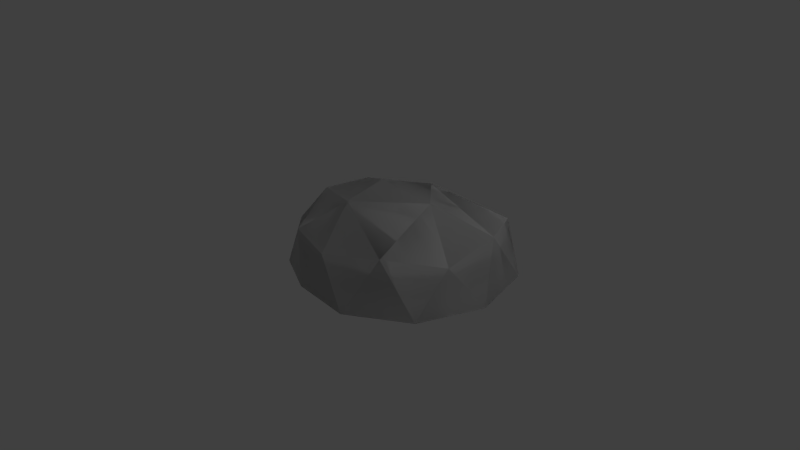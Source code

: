 # Source: rocher_simple03.blend  (saved by Blender 2.76.0; exported with 4.5.12 LTS)
import bpy
from mathutils import Matrix  # noqa: F401  (used for matrix-valued properties, if any)

bpy.ops.wm.read_factory_settings(use_empty=True)
scene = bpy.context.scene
scene.name = 'Scene'

# ---- collections
col_collection_1 = bpy.data.collections.new('Collection 1'); scene.collection.children.link(col_collection_1)

# ---- world
world_world = bpy.data.worlds.new('World'); scene.world = world_world
world_world.color = (0.05088, 0.05088, 0.05088)
world_world.use_sun_shadow = False
world_world.sun_shadow_jitter_overblur = 0.0
world_world.cycles.sampling_method = 'MANUAL'
world_world.cycles.sample_map_resolution = 256

# ---- cameras
cam_camera = bpy.data.cameras.new('Camera')
cam_camera.clip_end = 100.0
cam_camera.lens = 35.0
cam_camera.sensor_width = 32.0
cam_camera.sensor_height = 18.0
cam_camera.ortho_scale = 7.314
cam_camera.dof.focus_distance = 0.0
cam_camera.dof.aperture_fstop = 128.0

# ---- lights
light_lamp = bpy.data.lights.new('Lamp', 'POINT')
light_lamp.transmission_factor = 0.0
light_lamp.cutoff_distance = 30.0
light_lamp.energy = 100.0
light_lamp.shadow_buffer_clip_start = 1.001
light_lamp.shadow_soft_size = 0.1
light_lamp.shadow_maximum_resolution = 0.006
light_lamp.use_absolute_resolution = True
light_lamp.cycles.use_multiple_importance_sampling = False

# ---- meshes
me_icosphere_001 = bpy.data.meshes.new('Icosphere.001')
me_icosphere_001.from_pydata([(0.1464, 0.0589, -0.0249), (1.11, -0.9056, -0.0249), (-0.292, -0.9998, -0.0249), (-0.8944, 0.0, -0.0249), (-0.0449, 0.899, -0.0249), (1.663, 0.4835, -0.0249), (0.348, -1.1, 0.5505), (-0.7706, -0.535, 0.4532), (-0.7236, 0.5257, 0.4472), (1.243, 1.148, 0.5505), (1.612, -0.3009, 0.5505), (0.1618, 0.02159, 1.09), (-0.1498, -0.5814, -0.0249), (0.8297, -0.4624, -0.0249), (0.3521, -1.037, -0.0249), (1.554, -0.2779, -0.0249), (1.155, 0.3541, -0.0249), (-0.5556, 0.00245, -0.0249), (-0.7454, -0.5107, -0.0249), (0.07888, 0.5869, -0.0249), (-0.6882, 0.5, -0.0249), (1.203, 1.1, -0.0249), (1.524, -0.7389, -0.0249), (1.849, 0.07758, -0.0249), (-0.04298, -1.143, -0.0249), (0.7813, -1.208, -0.0249), (-0.9517, -0.3091, -0.0249), (-0.666, -0.8526, -0.0249), (-0.5504, 0.809, -0.0249), (-0.9511, 0.309, -0.0249), (1.632, 0.9292, -0.0249), (0.567, 1.319, -0.0249), (1.077, -0.853, 0.6621), (-0.2828, -0.9569, 0.6007), (-0.8506, 0.0, 0.5257), (-0.03044, 0.8529, 0.5378), (1.603, 0.4682, 0.6621), (0.2151, -0.5742, 1.009), (1.125, -0.1069, 1.124), (-0.4985, -0.3166, 0.8801), (-0.4244, 0.3091, 0.8508), (0.4139, 0.6252, 0.9242)], [], [(0, 13, 12), (1, 13, 15), (0, 12, 17), (0, 17, 19), (0, 19, 16), (1, 15, 22), (2, 14, 24), (3, 18, 26), (4, 20, 28), (5, 21, 30), (1, 22, 25), (2, 24, 27), (3, 26, 29), (4, 28, 31), (5, 30, 23), (6, 32, 37), (7, 33, 39), (8, 34, 40), (9, 35, 41), (10, 36, 38), (38, 41, 11), (38, 36, 41), (36, 9, 41), (41, 40, 11), (41, 35, 40), (35, 8, 40), (40, 39, 11), (40, 34, 39), (34, 7, 39), (39, 37, 11), (39, 33, 37), (33, 6, 37), (37, 38, 11), (37, 32, 38), (32, 10, 38), (23, 36, 10), (23, 30, 36), (30, 9, 36), (31, 35, 9), (31, 28, 35), (28, 8, 35), (29, 34, 8), (29, 26, 34), (26, 7, 34), (27, 33, 7), (27, 24, 33), (24, 6, 33), (25, 32, 6), (25, 22, 32), (22, 10, 32), (30, 31, 9), (30, 21, 31), (21, 4, 31), (28, 29, 8), (28, 20, 29), (20, 3, 29), (26, 27, 7), (26, 18, 27), (18, 2, 27), (24, 25, 6), (24, 14, 25), (14, 1, 25), (22, 23, 10), (22, 15, 23), (15, 5, 23), (16, 21, 5), (16, 19, 21), (19, 4, 21), (19, 20, 4), (19, 17, 20), (17, 3, 20), (17, 18, 3), (17, 12, 18), (12, 2, 18), (15, 16, 5), (15, 13, 16), (13, 0, 16), (12, 14, 2), (12, 13, 14), (13, 1, 14)])
me_icosphere_001.use_remesh_preserve_volume = False
me_icosphere_001.use_remesh_preserve_attributes = False
me_icosphere_001.use_mirror_vertex_groups = False
me_icosphere_001.update()
me_icosphere = bpy.data.meshes.new('Icosphere')
me_icosphere.from_pydata([(0.1464, 0.0589, -0.0249), (1.11, -0.9056, -0.0249), (-0.292, -0.9998, -0.0249), (-0.8944, 0.0, -0.0249), (-0.0449, 0.899, -0.0249), (1.663, 0.4835, -0.0249), (0.348, -1.1, 0.5505), (-0.7706, -0.535, 0.4532), (-0.7236, 0.5257, 0.4472), (1.243, 1.148, 0.5505), (1.612, -0.3009, 0.5505), (0.1618, 0.02159, 1.09), (-0.1498, -0.5814, -0.0249), (0.8297, -0.4624, -0.0249), (0.3521, -1.037, -0.0249), (1.554, -0.2779, -0.0249), (1.155, 0.3541, -0.0249), (-0.5556, 0.00245, -0.0249), (-0.7454, -0.5107, -0.0249), (0.07888, 0.5869, -0.0249), (-0.6882, 0.5, -0.0249), (1.203, 1.1, -0.0249), (1.524, -0.7389, -0.0249), (1.849, 0.07758, -0.0249), (-0.04298, -1.143, -0.0249), (0.7813, -1.208, -0.0249), (-0.9517, -0.3091, -0.0249), (-0.666, -0.8526, -0.0249), (-0.5504, 0.809, -0.0249), (-0.9511, 0.309, -0.0249), (1.632, 0.9292, -0.0249), (0.567, 1.319, -0.0249), (1.077, -0.853, 0.6621), (-0.2828, -0.9569, 0.6007), (-0.8506, 0.0, 0.5257), (-0.03044, 0.8529, 0.5378), (1.603, 0.4682, 0.6621), (0.2151, -0.5742, 1.009), (1.125, -0.1069, 1.124), (-0.4985, -0.3166, 0.8801), (-0.4244, 0.3091, 0.8508), (0.4139, 0.6252, 0.9242)], [], [(0, 13, 12), (1, 13, 15), (0, 12, 17), (0, 17, 19), (0, 19, 16), (1, 15, 22), (2, 14, 24), (3, 18, 26), (4, 20, 28), (5, 21, 30), (1, 22, 25), (2, 24, 27), (3, 26, 29), (4, 28, 31), (5, 30, 23), (6, 32, 37), (7, 33, 39), (8, 34, 40), (9, 35, 41), (10, 36, 38), (38, 41, 11), (38, 36, 41), (36, 9, 41), (41, 40, 11), (41, 35, 40), (35, 8, 40), (40, 39, 11), (40, 34, 39), (34, 7, 39), (39, 37, 11), (39, 33, 37), (33, 6, 37), (37, 38, 11), (37, 32, 38), (32, 10, 38), (23, 36, 10), (23, 30, 36), (30, 9, 36), (31, 35, 9), (31, 28, 35), (28, 8, 35), (29, 34, 8), (29, 26, 34), (26, 7, 34), (27, 33, 7), (27, 24, 33), (24, 6, 33), (25, 32, 6), (25, 22, 32), (22, 10, 32), (30, 31, 9), (30, 21, 31), (21, 4, 31), (28, 29, 8), (28, 20, 29), (20, 3, 29), (26, 27, 7), (26, 18, 27), (18, 2, 27), (24, 25, 6), (24, 14, 25), (14, 1, 25), (22, 23, 10), (22, 15, 23), (15, 5, 23), (16, 21, 5), (16, 19, 21), (19, 4, 21), (19, 20, 4), (19, 17, 20), (17, 3, 20), (17, 18, 3), (17, 12, 18), (12, 2, 18), (15, 16, 5), (15, 13, 16), (13, 0, 16), (12, 14, 2), (12, 13, 14), (13, 1, 14)])
_uv = me_icosphere.uv_layers.new(name='UVMap')
_uv.uv.foreach_set('vector', [0.2668, 0.2431, 0.2147, 0.424, 0.1084, 0.2347, 0.1455, 0.5167, 0.2147, 0.424, 0.3135, 0.5561, 0.2668, 0.2431, 0.1084, 0.2347, 0.1966, 0.1051, 0.2668, 0.2431, 0.1966, 0.1051, 0.3714, 0.1867, 0.2668, 0.2431, 0.3714, 0.1867, 0.4123, 0.424, 0.1455, 0.5167, 0.3135, 0.5561, 0.2147, 0.5873, 0.009239, 0.2396, 0.05492, 0.3735, 0.0, 0.3018, 0.1679, 0.03648, 0.07366, 0.108, 0.09863, 0.04983, 0.4263, 0.1363, 0.2895, 0.03794, 0.3655, 0.04094, 0.4815, 0.5167, 0.5721, 0.3735, 0.5721, 0.4744, 0.1455, 0.5167, 0.2147, 0.5873, 0.05492, 0.4744, 0.009239, 0.2396, 0.0, 0.3018, 0.008878, 0.1518, 0.1679, 0.03648, 0.09863, 0.04983, 0.2278, 0.0, 0.4263, 0.1363, 0.3655, 0.04094, 0.565, 0.2266, 0.4815, 0.5167, 0.5721, 0.4744, 0.4123, 0.5873, 0.1462, 0.739, 0.1562, 0.5912, 0.2818, 0.7643, 0.4095, 0.8696, 0.3437, 0.972, 0.2993, 0.8254, 0.4076, 0.6406, 0.3997, 0.7509, 0.3004, 0.6917, 0.71, 0.4772, 0.652, 0.1989, 0.7643, 0.2562, 0.7302, 0.7428, 0.6867, 0.8982, 0.5721, 0.7428, 0.9835, 0.3335, 0.7643, 0.2562, 0.8702, 0.1518, 0.9835, 0.3335, 0.8812, 0.4913, 0.7643, 0.2562, 0.8812, 0.4913, 0.71, 0.4772, 0.7643, 0.2562, 0.7643, 0.2562, 0.7447, 0.0656, 0.8702, 0.1518, 0.7643, 0.2562, 0.652, 0.1989, 0.7447, 0.0656, 0.652, 0.1989, 0.6462, 0.03712, 0.7447, 0.0656, 0.7447, 0.0656, 0.8606, 0.0, 0.8702, 0.1518, 0.3004, 0.6917, 0.3997, 0.7509, 0.2993, 0.8254, 0.3997, 0.7509, 0.4095, 0.8696, 0.2993, 0.8254, 0.8606, 0.0, 0.9835, 0.118, 0.8702, 0.1518, 0.2993, 0.9301, 0.1911, 0.8737, 0.2818, 0.7643, 0.1911, 0.8737, 0.1462, 0.739, 0.2818, 0.7643, 0.9835, 0.118, 0.9835, 0.3335, 0.8702, 0.1518, 0.2818, 0.7643, 0.1562, 0.5912, 0.2993, 0.5873, 0.6867, 0.5874, 0.7302, 0.7428, 0.5721, 0.7428, 0.859, 0.8388, 0.6867, 0.8982, 0.7302, 0.7428, 0.859, 0.8388, 0.8246, 0.9942, 0.6867, 0.8982, 1.0, 0.5198, 0.8697, 0.6162, 0.859, 0.4913, 0.5738, 0.3757, 0.652, 0.1989, 0.71, 0.4772, 0.859, 0.9292, 0.9667, 0.7678, 0.9994, 0.9292, 0.5721, 0.1111, 0.6462, 0.03712, 0.652, 0.1989, 0.5244, 0.6859, 0.3997, 0.7509, 0.4076, 0.6406, 0.5244, 0.6859, 0.5244, 0.82, 0.3997, 0.7509, 0.5244, 0.82, 0.4095, 0.8696, 0.3997, 0.7509, 0.08033, 0.9899, 0.1911, 0.8737, 0.2059, 1.0, 0.08033, 0.9899, 0.03709, 0.8483, 0.1911, 0.8737, 0.03709, 0.8483, 0.1462, 0.739, 0.1911, 0.8737, 0.0, 0.6737, 0.1562, 0.5912, 0.1462, 0.739, 0.8246, 0.4913, 0.859, 0.6467, 0.6867, 0.5874, 0.859, 0.6467, 0.7302, 0.7428, 0.6867, 0.5874, 1.0, 0.5198, 1.0, 0.7678, 0.8697, 0.6162, 0.5271, 0.8338, 0.5244, 0.7336, 0.5271, 0.5873, 0.5721, 0.3735, 0.4263, 0.1363, 0.565, 0.2266, 0.4962, 0.5873, 0.5244, 0.6859, 0.4076, 0.6406, 0.3655, 0.04094, 0.2895, 0.03794, 0.2278, 0.0, 0.2895, 0.03794, 0.1679, 0.03648, 0.2278, 0.0, 0.5244, 0.82, 0.5042, 0.945, 0.4095, 0.8696, 0.09863, 0.04983, 0.07366, 0.108, 0.008878, 0.1518, 0.07366, 0.108, 0.009239, 0.2396, 0.008878, 0.1518, 0.03709, 0.8483, 0.0, 0.6737, 0.1462, 0.739, 0.0, 0.3018, 0.05492, 0.3735, 0.05492, 0.4744, 0.05492, 0.3735, 0.1455, 0.5167, 0.05492, 0.4744, 0.859, 0.6467, 0.859, 0.8388, 0.7302, 0.7428, 0.2147, 0.5873, 0.3135, 0.5561, 0.4123, 0.5873, 0.3135, 0.5561, 0.4815, 0.5167, 0.4123, 0.5873, 0.4123, 0.424, 0.5721, 0.3735, 0.4815, 0.5167, 0.4123, 0.424, 0.3714, 0.1867, 0.5721, 0.3735, 0.3714, 0.1867, 0.4263, 0.1363, 0.5721, 0.3735, 0.3714, 0.1867, 0.2895, 0.03794, 0.4263, 0.1363, 0.3714, 0.1867, 0.1966, 0.1051, 0.2895, 0.03794, 0.1966, 0.1051, 0.1679, 0.03648, 0.2895, 0.03794, 0.1966, 0.1051, 0.07366, 0.108, 0.1679, 0.03648, 0.1966, 0.1051, 0.1084, 0.2347, 0.07366, 0.108, 0.1084, 0.2347, 0.009239, 0.2396, 0.07366, 0.108, 0.3135, 0.5561, 0.4123, 0.424, 0.4815, 0.5167, 0.3135, 0.5561, 0.2147, 0.424, 0.4123, 0.424, 0.2147, 0.424, 0.2668, 0.2431, 0.4123, 0.424, 0.1084, 0.2347, 0.05492, 0.3735, 0.009239, 0.2396, 0.1084, 0.2347, 0.2147, 0.424, 0.05492, 0.3735, 0.2147, 0.424, 0.1455, 0.5167, 0.05492, 0.3735])
me_icosphere.use_remesh_preserve_volume = False
me_icosphere.use_remesh_preserve_attributes = False
me_icosphere.use_mirror_vertex_groups = False
me_icosphere.update()

# ---- objects
ob_ucx_rock = bpy.data.objects.new('UCX_Rock', me_icosphere_001)
ob_rock = bpy.data.objects.new('Rock', me_icosphere)
ob_lamp = bpy.data.objects.new('Lamp', light_lamp)
ob_camera = bpy.data.objects.new('Camera', cam_camera)

# ---- transforms, parenting, visibility, modifiers, constraints
ob_ucx_rock.location = (0.0, 0.0, 0.0)
ob_ucx_rock.lineart.crease_threshold = 0.0
ob_rock.location = (0.0, 0.0, 0.0)
ob_rock.lineart.crease_threshold = 0.0
ob_lamp.location = (4.076, 1.005, 5.904)
ob_lamp.rotation_euler = (0.6503, 0.05522, 1.866)
ob_lamp.lock_rotations_4d = False
ob_lamp.empty_display_type = 'ARROWS'
ob_lamp.color = (0.0, 0.0, 0.0, 0.0)
ob_lamp.lineart.crease_threshold = 0.0
ob_camera.location = (7.481, -6.508, 5.344)
ob_camera.rotation_euler = (1.109, 0.01082, 0.8149)
ob_camera.lock_rotations_4d = False
ob_camera.empty_display_type = 'ARROWS'
ob_camera.color = (0.0, 0.0, 0.0, 0.0)
ob_camera.display_type = 'WIRE'
ob_camera.lineart.crease_threshold = 0.0

# ---- collection membership
col_collection_1.objects.link(ob_ucx_rock)
col_collection_1.objects.link(ob_rock)
col_collection_1.objects.link(ob_lamp)
col_collection_1.objects.link(ob_camera)

# ---- scene / render settings (as saved in the file)
scene.camera = ob_camera
scene.frame_start = 1; scene.frame_end = 250; scene.frame_set(1)
scene.render.engine = 'BLENDER_EEVEE_NEXT'
scene.render.resolution_percentage = 50
scene.render.dither_intensity = 0.0
scene.cycles.use_denoising = False
scene.cycles.samples = 10
scene.cycles.sampling_pattern = 'TABULATED_SOBOL'
scene.cycles.light_sampling_threshold = 0.0
scene.cycles.use_adaptive_sampling = False
scene.cycles.use_light_tree = False
scene.cycles.blur_glossy = 0.0
scene.cycles.pixel_filter_type = 'GAUSSIAN'
scene.cycles.sample_clamp_indirect = 0.0
scene.view_settings.view_transform = 'Standard'
bpy.context.view_layer.update()
